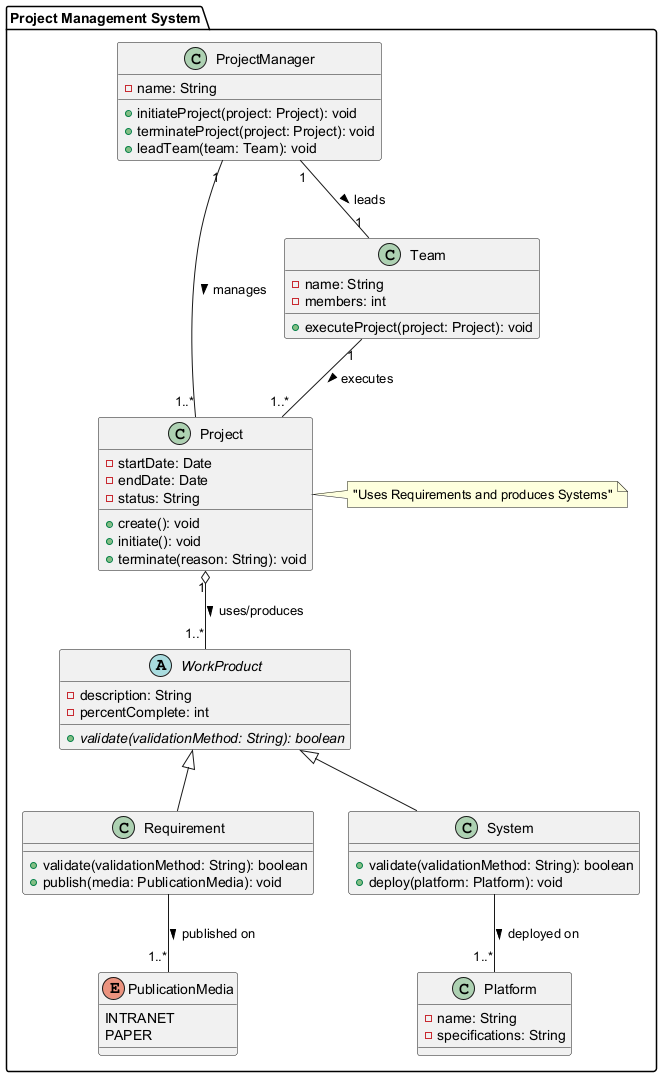

The diagram above was rendered by PlantUML. Its source (embedded in the PNG):
@startuml

package "Project Management System" {

  class ProjectManager {
    - name: String
    + initiateProject(project: Project): void
    + terminateProject(project: Project): void
    + leadTeam(team: Team): void
  }

  class Team {
    - name: String
    - members: int
    + executeProject(project: Project): void
  }

  class Project {
    - startDate: Date
    - endDate: Date
    - status: String
    + create(): void
    + initiate(): void
    + terminate(reason: String): void
  }

  abstract class WorkProduct {
    - description: String
    - percentComplete: int
    + {abstract} validate(validationMethod: String): boolean
  }

  class Requirement extends WorkProduct {
    + validate(validationMethod: String): boolean
    + publish(media: PublicationMedia): void
  }

  class System extends WorkProduct {
    + validate(validationMethod: String): boolean
    + deploy(platform: Platform): void
  }

  enum PublicationMedia {
    INTRANET
    PAPER
  }

  class Platform {
    - name: String
    - specifications: String
  }

  ProjectManager "1" -- "1" Team : leads >
  Team "1" -- "1..*" Project : executes >
  ProjectManager "1" -- "1..*" Project : manages >
  
  Project "1" o-- "1..*" WorkProduct : uses/produces >
  note right of Project: "Uses Requirements and produces Systems"
  
  Requirement -- "1..*" PublicationMedia : published on >
  System -- "1..*" Platform : deployed on >
}

@enduml